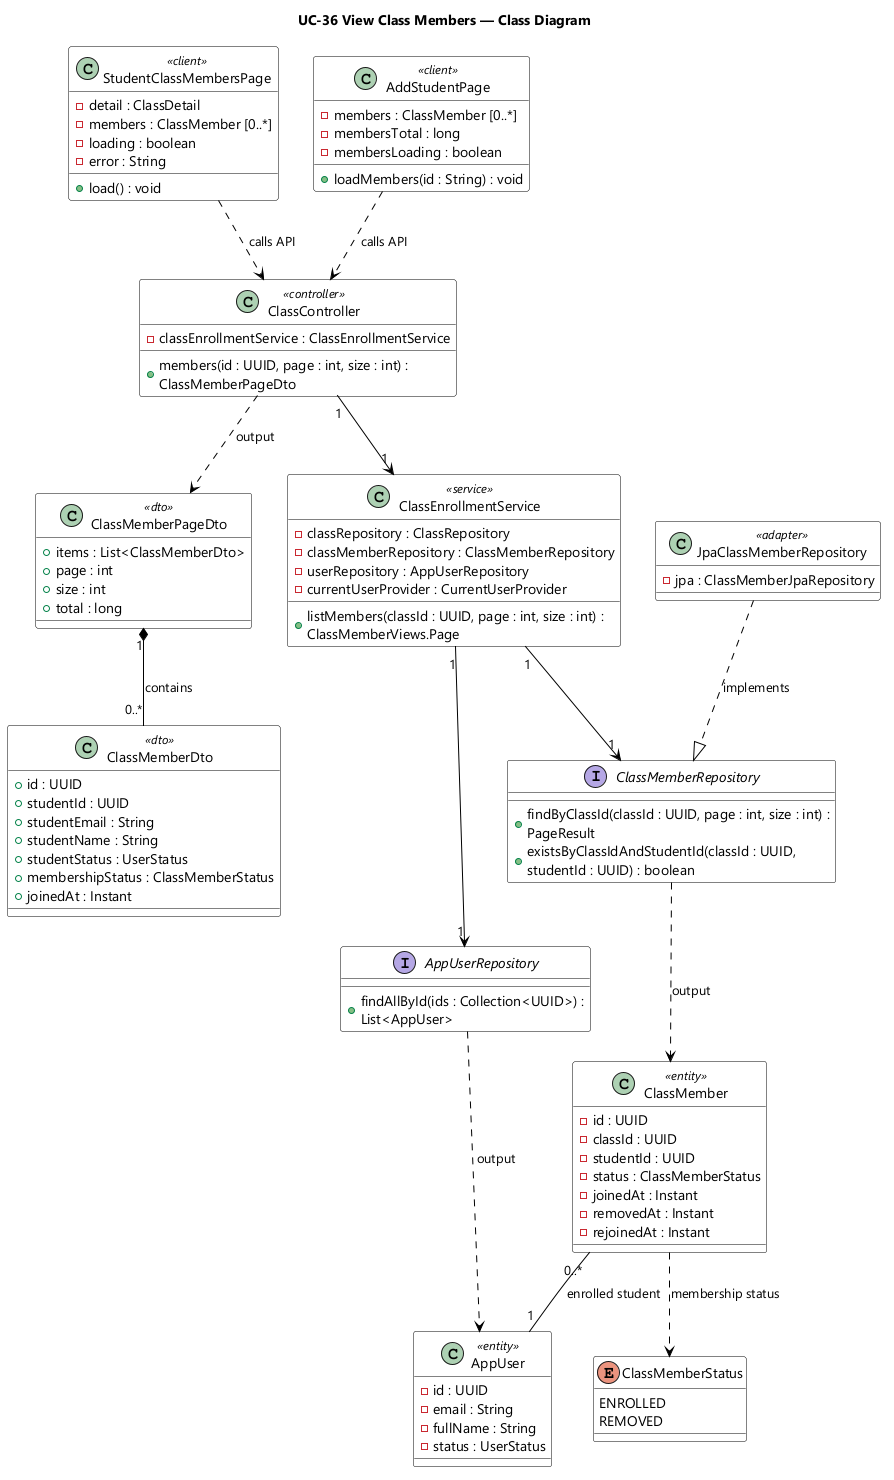

The diagram above was rendered by PlantUML. Its source (embedded in the PNG):
@startuml UC-36 View Class Members - Class Diagram
skinparamlocked dpi 96
skinparam defaultFontName "Segoe UI"
skinparam shadowing false
skinparam wrapWidth 320
skinparam classBackgroundColor #FFFFFF
skinparam classBorderColor #000000
skinparam ArrowColor #000000
title UC-36 View Class Members — Class Diagram

class StudentClassMembersPage <<client>> {
  - detail : ClassDetail
  - members : ClassMember [0..*]
  - loading : boolean
  - error : String
  + load() : void
}

class AddStudentPage <<client>> {
  - members : ClassMember [0..*]
  - membersTotal : long
  - membersLoading : boolean
  + loadMembers(id : String) : void
}

class ClassMemberPageDto <<dto>> {
  + items : List<ClassMemberDto>
  + page : int
  + size : int
  + total : long
}

class ClassMemberDto <<dto>> {
  + id : UUID
  + studentId : UUID
  + studentEmail : String
  + studentName : String
  + studentStatus : UserStatus
  + membershipStatus : ClassMemberStatus
  + joinedAt : Instant
}

class ClassController <<controller>> {
  - classEnrollmentService : ClassEnrollmentService
  + members(id : UUID, page : int, size : int) : ClassMemberPageDto
}

class ClassEnrollmentService <<service>> {
  - classRepository : ClassRepository
  - classMemberRepository : ClassMemberRepository
  - userRepository : AppUserRepository
  - currentUserProvider : CurrentUserProvider
  + listMembers(classId : UUID, page : int, size : int) : ClassMemberViews.Page
}

interface ClassMemberRepository {
  + findByClassId(classId : UUID, page : int, size : int) : PageResult
  + existsByClassIdAndStudentId(classId : UUID, studentId : UUID) : boolean
}

class JpaClassMemberRepository <<adapter>> {
  - jpa : ClassMemberJpaRepository
}

interface AppUserRepository {
  + findAllById(ids : Collection<UUID>) : List<AppUser>
}

class ClassMember <<entity>> {
  - id : UUID
  - classId : UUID
  - studentId : UUID
  - status : ClassMemberStatus
  - joinedAt : Instant
  - removedAt : Instant
  - rejoinedAt : Instant
}

class AppUser <<entity>> {
  - id : UUID
  - email : String
  - fullName : String
  - status : UserStatus
}

enum ClassMemberStatus {
  ENROLLED
  REMOVED
}

StudentClassMembersPage ..> ClassController : calls API
AddStudentPage ..> ClassController : calls API
ClassController ..> ClassMemberPageDto : output
ClassController "1" --> "1" ClassEnrollmentService
ClassEnrollmentService "1" --> "1" ClassMemberRepository
ClassEnrollmentService "1" --> "1" AppUserRepository
JpaClassMemberRepository ..|> ClassMemberRepository : implements
ClassMemberRepository ..> ClassMember : output
AppUserRepository ..> AppUser : output
ClassMemberPageDto "1" *-- "0..*" ClassMemberDto : contains
ClassMember "0..*" -- "1" AppUser : enrolled student
ClassMember ..> ClassMemberStatus : membership status

@enduml